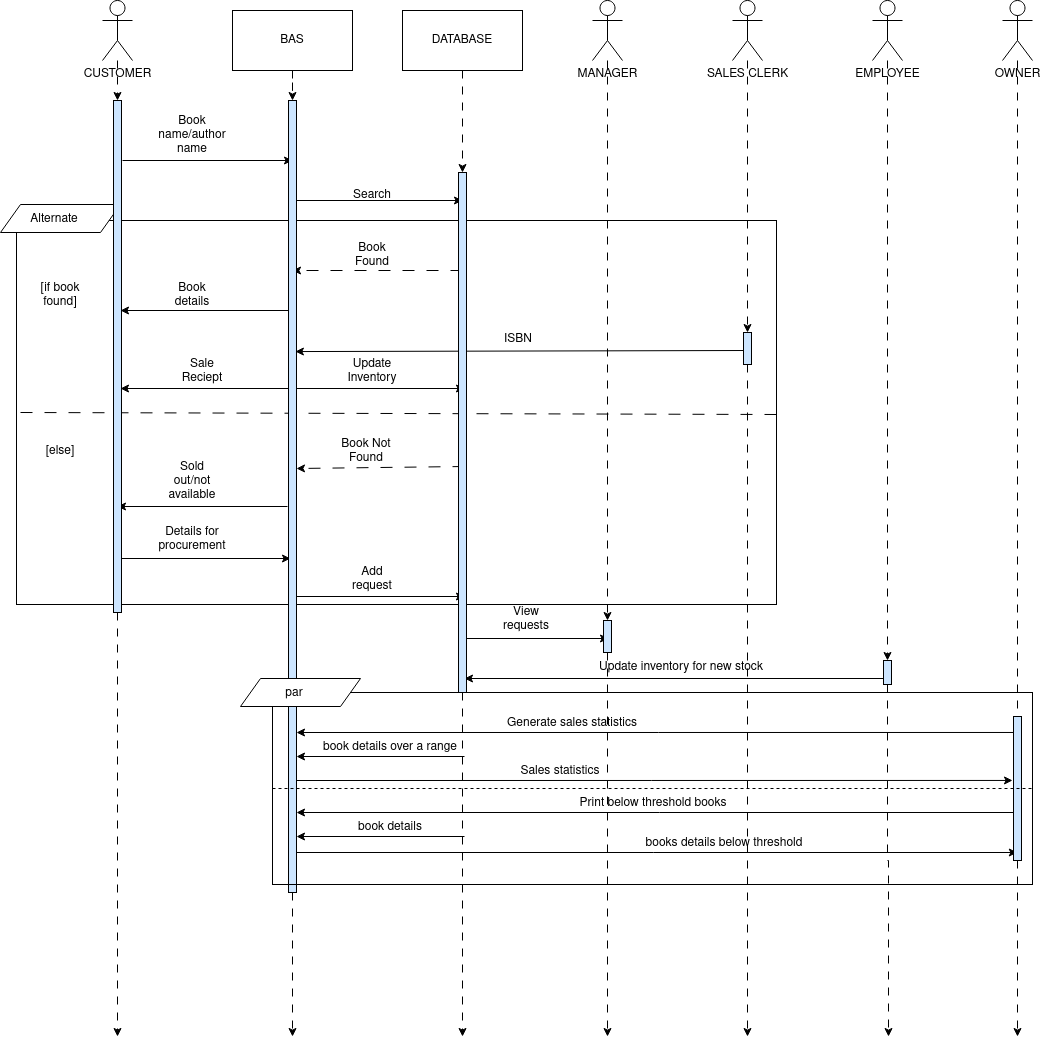

The diagram above was exported from draw.io. Its source (the exported page's mxGraphModel, read from the mxfile embedded in the PNG):
<mxGraphModel dx="992" dy="579" grid="1" gridSize="8" guides="1" tooltips="1" connect="1" arrows="1" fold="1" page="1" pageScale="1" pageWidth="850" pageHeight="1100" background="none" math="0" shadow="0">
  <root>
    <mxCell id="0" />
    <mxCell id="1" parent="0" />
    <mxCell id="Lq3IlOanc7XrzTtZ5ufT-54" value="" style="rounded=0;whiteSpace=wrap;html=1;fillColor=none;" parent="1" vertex="1">
      <mxGeometry x="24" y="280" width="760" height="384" as="geometry" />
    </mxCell>
    <mxCell id="Lq3IlOanc7XrzTtZ5ufT-13" style="edgeStyle=orthogonalEdgeStyle;rounded=0;orthogonalLoop=1;jettySize=auto;html=1;exitX=0.5;exitY=1;exitDx=0;exitDy=0;dashed=1;dashPattern=8 8;" parent="1" source="Lq3IlOanc7XrzTtZ5ufT-73" edge="1">
      <mxGeometry relative="1" as="geometry">
        <mxPoint x="300" y="1096" as="targetPoint" />
      </mxGeometry>
    </mxCell>
    <mxCell id="Lq3IlOanc7XrzTtZ5ufT-2" value="BAS" style="rounded=0;whiteSpace=wrap;html=1;" parent="1" vertex="1">
      <mxGeometry x="240" y="70" width="120" height="60" as="geometry" />
    </mxCell>
    <mxCell id="Lq3IlOanc7XrzTtZ5ufT-14" style="edgeStyle=orthogonalEdgeStyle;rounded=0;orthogonalLoop=1;jettySize=auto;html=1;exitX=0.5;exitY=1;exitDx=0;exitDy=0;dashed=1;dashPattern=8 8;" parent="1" source="Lq3IlOanc7XrzTtZ5ufT-78" edge="1">
      <mxGeometry relative="1" as="geometry">
        <mxPoint x="470" y="1096" as="targetPoint" />
      </mxGeometry>
    </mxCell>
    <mxCell id="Lq3IlOanc7XrzTtZ5ufT-3" value="DATABASE" style="rounded=0;whiteSpace=wrap;html=1;" parent="1" vertex="1">
      <mxGeometry x="410" y="70" width="120" height="60" as="geometry" />
    </mxCell>
    <mxCell id="Lq3IlOanc7XrzTtZ5ufT-11" style="edgeStyle=orthogonalEdgeStyle;rounded=0;orthogonalLoop=1;jettySize=auto;html=1;dashed=1;dashPattern=8 8;" parent="1" source="Lq3IlOanc7XrzTtZ5ufT-75" edge="1">
      <mxGeometry relative="1" as="geometry">
        <mxPoint x="125" y="1096" as="targetPoint" />
      </mxGeometry>
    </mxCell>
    <mxCell id="Lq3IlOanc7XrzTtZ5ufT-4" value="CUSTOMER" style="shape=umlActor;verticalLabelPosition=bottom;verticalAlign=top;html=1;outlineConnect=0;rounded=0;" parent="1" vertex="1">
      <mxGeometry x="110" y="60" width="30" height="60" as="geometry" />
    </mxCell>
    <mxCell id="Lq3IlOanc7XrzTtZ5ufT-15" style="edgeStyle=orthogonalEdgeStyle;rounded=0;orthogonalLoop=1;jettySize=auto;html=1;dashed=1;dashPattern=8 8;" parent="1" source="Lq3IlOanc7XrzTtZ5ufT-80" edge="1">
      <mxGeometry relative="1" as="geometry">
        <mxPoint x="615" y="1096" as="targetPoint" />
      </mxGeometry>
    </mxCell>
    <mxCell id="Lq3IlOanc7XrzTtZ5ufT-5" value="MANAGER" style="shape=umlActor;verticalLabelPosition=bottom;verticalAlign=top;html=1;outlineConnect=0;rounded=0;" parent="1" vertex="1">
      <mxGeometry x="600" y="60" width="30" height="60" as="geometry" />
    </mxCell>
    <mxCell id="Lq3IlOanc7XrzTtZ5ufT-16" style="edgeStyle=orthogonalEdgeStyle;rounded=0;orthogonalLoop=1;jettySize=auto;html=1;dashed=1;dashPattern=8 8;" parent="1" source="Lq3IlOanc7XrzTtZ5ufT-82" edge="1">
      <mxGeometry relative="1" as="geometry">
        <mxPoint x="755" y="1096" as="targetPoint" />
      </mxGeometry>
    </mxCell>
    <mxCell id="Lq3IlOanc7XrzTtZ5ufT-6" value="SALES CLERK" style="shape=umlActor;verticalLabelPosition=bottom;verticalAlign=top;html=1;outlineConnect=0;rounded=0;" parent="1" vertex="1">
      <mxGeometry x="740" y="60" width="30" height="60" as="geometry" />
    </mxCell>
    <mxCell id="Lq3IlOanc7XrzTtZ5ufT-17" style="edgeStyle=orthogonalEdgeStyle;rounded=0;orthogonalLoop=1;jettySize=auto;html=1;dashed=1;dashPattern=8 8;" parent="1" source="Lq3IlOanc7XrzTtZ5ufT-84" edge="1">
      <mxGeometry relative="1" as="geometry">
        <mxPoint x="896" y="1096" as="targetPoint" />
      </mxGeometry>
    </mxCell>
    <mxCell id="Lq3IlOanc7XrzTtZ5ufT-9" value="EMPLOYEE" style="shape=umlActor;verticalLabelPosition=bottom;verticalAlign=top;html=1;outlineConnect=0;rounded=0;" parent="1" vertex="1">
      <mxGeometry x="880" y="60" width="30" height="60" as="geometry" />
    </mxCell>
    <mxCell id="Lq3IlOanc7XrzTtZ5ufT-18" style="edgeStyle=orthogonalEdgeStyle;rounded=0;orthogonalLoop=1;jettySize=auto;html=1;dashed=1;dashPattern=8 8;" parent="1" source="Lq3IlOanc7XrzTtZ5ufT-10" edge="1">
      <mxGeometry relative="1" as="geometry">
        <mxPoint x="1025" y="1096" as="targetPoint" />
      </mxGeometry>
    </mxCell>
    <mxCell id="Lq3IlOanc7XrzTtZ5ufT-10" value="OWNER" style="shape=umlActor;verticalLabelPosition=bottom;verticalAlign=top;html=1;outlineConnect=0;rounded=0;" parent="1" vertex="1">
      <mxGeometry x="1010" y="60" width="30" height="60" as="geometry" />
    </mxCell>
    <mxCell id="Lq3IlOanc7XrzTtZ5ufT-19" value="" style="endArrow=classic;html=1;rounded=0;" parent="1" edge="1">
      <mxGeometry width="50" height="50" relative="1" as="geometry">
        <mxPoint x="130" y="220" as="sourcePoint" />
        <mxPoint x="300" y="220" as="targetPoint" />
      </mxGeometry>
    </mxCell>
    <mxCell id="Lq3IlOanc7XrzTtZ5ufT-20" value="Book name/author name" style="text;html=1;strokeColor=none;fillColor=none;align=center;verticalAlign=middle;whiteSpace=wrap;rounded=0;" parent="1" vertex="1">
      <mxGeometry x="170" y="180" width="60" height="30" as="geometry" />
    </mxCell>
    <mxCell id="Lq3IlOanc7XrzTtZ5ufT-21" value="" style="endArrow=classic;html=1;rounded=0;" parent="1" edge="1">
      <mxGeometry width="50" height="50" relative="1" as="geometry">
        <mxPoint x="300" y="260" as="sourcePoint" />
        <mxPoint x="470" y="260" as="targetPoint" />
      </mxGeometry>
    </mxCell>
    <mxCell id="Lq3IlOanc7XrzTtZ5ufT-22" value="Search" style="text;html=1;strokeColor=none;fillColor=none;align=center;verticalAlign=middle;whiteSpace=wrap;rounded=0;" parent="1" vertex="1">
      <mxGeometry x="350" y="240" width="60" height="30" as="geometry" />
    </mxCell>
    <mxCell id="Lq3IlOanc7XrzTtZ5ufT-24" value="" style="endArrow=classic;html=1;rounded=0;dashed=1;dashPattern=12 12;" parent="1" edge="1">
      <mxGeometry width="50" height="50" relative="1" as="geometry">
        <mxPoint x="470" y="330" as="sourcePoint" />
        <mxPoint x="300" y="330" as="targetPoint" />
      </mxGeometry>
    </mxCell>
    <mxCell id="Lq3IlOanc7XrzTtZ5ufT-25" value="Book Found" style="text;html=1;strokeColor=none;fillColor=none;align=center;verticalAlign=middle;whiteSpace=wrap;rounded=0;" parent="1" vertex="1">
      <mxGeometry x="350" y="300" width="60" height="30" as="geometry" />
    </mxCell>
    <mxCell id="Lq3IlOanc7XrzTtZ5ufT-32" value="" style="endArrow=classic;html=1;rounded=0;" parent="1" edge="1">
      <mxGeometry width="50" height="50" relative="1" as="geometry">
        <mxPoint x="296" y="370" as="sourcePoint" />
        <mxPoint x="128" y="370" as="targetPoint" />
      </mxGeometry>
    </mxCell>
    <mxCell id="Lq3IlOanc7XrzTtZ5ufT-33" value="Book details" style="text;html=1;strokeColor=none;fillColor=none;align=center;verticalAlign=middle;whiteSpace=wrap;rounded=0;" parent="1" vertex="1">
      <mxGeometry x="170" y="340" width="60" height="30" as="geometry" />
    </mxCell>
    <mxCell id="Lq3IlOanc7XrzTtZ5ufT-36" value="" style="endArrow=classic;html=1;rounded=0;entryX=0.862;entryY=0.317;entryDx=0;entryDy=0;entryPerimeter=0;" parent="1" target="Lq3IlOanc7XrzTtZ5ufT-73" edge="1">
      <mxGeometry width="50" height="50" relative="1" as="geometry">
        <mxPoint x="752" y="410" as="sourcePoint" />
        <mxPoint x="296" y="410" as="targetPoint" />
      </mxGeometry>
    </mxCell>
    <mxCell id="Lq3IlOanc7XrzTtZ5ufT-37" value="ISBN" style="text;html=1;strokeColor=none;fillColor=none;align=center;verticalAlign=middle;whiteSpace=wrap;rounded=0;" parent="1" vertex="1">
      <mxGeometry x="496" y="384" width="60" height="30" as="geometry" />
    </mxCell>
    <mxCell id="Lq3IlOanc7XrzTtZ5ufT-38" value="" style="endArrow=classic;html=1;rounded=0;" parent="1" edge="1">
      <mxGeometry width="50" height="50" relative="1" as="geometry">
        <mxPoint x="296" y="448" as="sourcePoint" />
        <mxPoint x="472" y="448" as="targetPoint" />
      </mxGeometry>
    </mxCell>
    <mxCell id="Lq3IlOanc7XrzTtZ5ufT-40" value="Update Inventory" style="text;html=1;strokeColor=none;fillColor=none;align=center;verticalAlign=middle;whiteSpace=wrap;rounded=0;" parent="1" vertex="1">
      <mxGeometry x="350" y="416" width="60" height="30" as="geometry" />
    </mxCell>
    <mxCell id="Lq3IlOanc7XrzTtZ5ufT-41" value="" style="endArrow=classic;html=1;rounded=0;" parent="1" edge="1">
      <mxGeometry width="50" height="50" relative="1" as="geometry">
        <mxPoint x="296" y="448" as="sourcePoint" />
        <mxPoint x="128" y="448" as="targetPoint" />
      </mxGeometry>
    </mxCell>
    <mxCell id="Lq3IlOanc7XrzTtZ5ufT-42" value="Sale Reciept" style="text;html=1;strokeColor=none;fillColor=none;align=center;verticalAlign=middle;whiteSpace=wrap;rounded=0;" parent="1" vertex="1">
      <mxGeometry x="180" y="416" width="60" height="30" as="geometry" />
    </mxCell>
    <mxCell id="Lq3IlOanc7XrzTtZ5ufT-43" value="" style="endArrow=classic;html=1;rounded=0;dashed=1;dashPattern=12 12;" parent="1" edge="1">
      <mxGeometry width="50" height="50" relative="1" as="geometry">
        <mxPoint x="472" y="526" as="sourcePoint" />
        <mxPoint x="304" y="528" as="targetPoint" />
      </mxGeometry>
    </mxCell>
    <mxCell id="Lq3IlOanc7XrzTtZ5ufT-44" value="Book Not Found" style="text;html=1;strokeColor=none;fillColor=none;align=center;verticalAlign=middle;whiteSpace=wrap;rounded=0;" parent="1" vertex="1">
      <mxGeometry x="344" y="496" width="60" height="30" as="geometry" />
    </mxCell>
    <mxCell id="Lq3IlOanc7XrzTtZ5ufT-45" value="" style="endArrow=classic;html=1;rounded=0;" parent="1" edge="1">
      <mxGeometry width="50" height="50" relative="1" as="geometry">
        <mxPoint x="295" y="566" as="sourcePoint" />
        <mxPoint x="125" y="566" as="targetPoint" />
      </mxGeometry>
    </mxCell>
    <mxCell id="Lq3IlOanc7XrzTtZ5ufT-46" value="Sold out/not available" style="text;html=1;strokeColor=none;fillColor=none;align=center;verticalAlign=middle;whiteSpace=wrap;rounded=0;" parent="1" vertex="1">
      <mxGeometry x="170" y="526" width="60" height="30" as="geometry" />
    </mxCell>
    <mxCell id="Lq3IlOanc7XrzTtZ5ufT-47" value="" style="endArrow=classic;html=1;rounded=0;" parent="1" edge="1">
      <mxGeometry width="50" height="50" relative="1" as="geometry">
        <mxPoint x="122" y="618" as="sourcePoint" />
        <mxPoint x="298" y="618" as="targetPoint" />
      </mxGeometry>
    </mxCell>
    <mxCell id="Lq3IlOanc7XrzTtZ5ufT-49" value="Details for procurement" style="text;html=1;strokeColor=none;fillColor=none;align=center;verticalAlign=middle;whiteSpace=wrap;rounded=0;" parent="1" vertex="1">
      <mxGeometry x="170" y="584" width="60" height="30" as="geometry" />
    </mxCell>
    <mxCell id="Lq3IlOanc7XrzTtZ5ufT-50" value="" style="endArrow=classic;html=1;rounded=0;" parent="1" edge="1">
      <mxGeometry width="50" height="50" relative="1" as="geometry">
        <mxPoint x="296" y="656" as="sourcePoint" />
        <mxPoint x="472" y="656" as="targetPoint" />
      </mxGeometry>
    </mxCell>
    <mxCell id="Lq3IlOanc7XrzTtZ5ufT-51" value="Add request" style="text;html=1;strokeColor=none;fillColor=none;align=center;verticalAlign=middle;whiteSpace=wrap;rounded=0;" parent="1" vertex="1">
      <mxGeometry x="350" y="624" width="60" height="30" as="geometry" />
    </mxCell>
    <mxCell id="Lq3IlOanc7XrzTtZ5ufT-52" value="" style="endArrow=classic;html=1;rounded=0;" parent="1" edge="1">
      <mxGeometry width="50" height="50" relative="1" as="geometry">
        <mxPoint x="472" y="698" as="sourcePoint" />
        <mxPoint x="616" y="698" as="targetPoint" />
      </mxGeometry>
    </mxCell>
    <mxCell id="Lq3IlOanc7XrzTtZ5ufT-53" value="View requests" style="text;html=1;strokeColor=none;fillColor=none;align=center;verticalAlign=middle;whiteSpace=wrap;rounded=0;" parent="1" vertex="1">
      <mxGeometry x="504" y="664" width="60" height="30" as="geometry" />
    </mxCell>
    <mxCell id="Lq3IlOanc7XrzTtZ5ufT-55" value="" style="shape=parallelogram;perimeter=parallelogramPerimeter;whiteSpace=wrap;html=1;fixedSize=1;" parent="1" vertex="1">
      <mxGeometry x="8" y="264" width="120" height="28" as="geometry" />
    </mxCell>
    <mxCell id="Lq3IlOanc7XrzTtZ5ufT-56" value="Alternate" style="text;html=1;strokeColor=none;fillColor=none;align=center;verticalAlign=middle;whiteSpace=wrap;rounded=0;" parent="1" vertex="1">
      <mxGeometry x="32" y="264" width="60" height="30" as="geometry" />
    </mxCell>
    <mxCell id="Lq3IlOanc7XrzTtZ5ufT-60" value="[if book found]" style="text;html=1;strokeColor=none;fillColor=none;align=center;verticalAlign=middle;whiteSpace=wrap;rounded=0;" parent="1" vertex="1">
      <mxGeometry x="38" y="340" width="60" height="30" as="geometry" />
    </mxCell>
    <mxCell id="Lq3IlOanc7XrzTtZ5ufT-61" value="[else]" style="text;html=1;strokeColor=none;fillColor=none;align=center;verticalAlign=middle;whiteSpace=wrap;rounded=0;" parent="1" vertex="1">
      <mxGeometry x="38" y="496" width="60" height="30" as="geometry" />
    </mxCell>
    <mxCell id="Lq3IlOanc7XrzTtZ5ufT-62" value="" style="endArrow=classic;html=1;rounded=0;" parent="1" edge="1">
      <mxGeometry width="50" height="50" relative="1" as="geometry">
        <mxPoint x="896" y="738" as="sourcePoint" />
        <mxPoint x="472" y="738" as="targetPoint" />
      </mxGeometry>
    </mxCell>
    <mxCell id="Lq3IlOanc7XrzTtZ5ufT-63" value="Update inventory for new stock" style="text;html=1;strokeColor=none;fillColor=none;align=center;verticalAlign=middle;whiteSpace=wrap;rounded=0;" parent="1" vertex="1">
      <mxGeometry x="600" y="712" width="178" height="30" as="geometry" />
    </mxCell>
    <mxCell id="Lq3IlOanc7XrzTtZ5ufT-64" value="" style="endArrow=classic;html=1;rounded=0;exitX=0.125;exitY=0.111;exitDx=0;exitDy=0;exitPerimeter=0;" parent="1" edge="1" source="Lq3IlOanc7XrzTtZ5ufT-86">
      <mxGeometry width="50" height="50" relative="1" as="geometry">
        <mxPoint x="896" y="792" as="sourcePoint" />
        <mxPoint x="304" y="792" as="targetPoint" />
      </mxGeometry>
    </mxCell>
    <mxCell id="Lq3IlOanc7XrzTtZ5ufT-65" value="Generate sales statistics" style="text;html=1;strokeColor=none;fillColor=none;align=center;verticalAlign=middle;whiteSpace=wrap;rounded=0;" parent="1" vertex="1">
      <mxGeometry x="504" y="768" width="152" height="30" as="geometry" />
    </mxCell>
    <mxCell id="Lq3IlOanc7XrzTtZ5ufT-66" value="" style="endArrow=none;html=1;rounded=0;strokeColor=default;startArrow=classic;startFill=1;endFill=0;exitX=-0.125;exitY=0.444;exitDx=0;exitDy=0;exitPerimeter=0;" parent="1" edge="1" source="Lq3IlOanc7XrzTtZ5ufT-86">
      <mxGeometry width="50" height="50" relative="1" as="geometry">
        <mxPoint x="896" y="840" as="sourcePoint" />
        <mxPoint x="304" y="840" as="targetPoint" />
      </mxGeometry>
    </mxCell>
    <mxCell id="Lq3IlOanc7XrzTtZ5ufT-67" value="Sales statistics" style="text;html=1;strokeColor=none;fillColor=none;align=center;verticalAlign=middle;whiteSpace=wrap;rounded=0;" parent="1" vertex="1">
      <mxGeometry x="520" y="816" width="96" height="30" as="geometry" />
    </mxCell>
    <mxCell id="Lq3IlOanc7XrzTtZ5ufT-68" value="" style="endArrow=none;html=1;rounded=0;entryX=0;entryY=0.5;entryDx=0;entryDy=0;endFill=0;dashed=1;dashPattern=12 12;" parent="1" target="Lq3IlOanc7XrzTtZ5ufT-54" edge="1">
      <mxGeometry width="50" height="50" relative="1" as="geometry">
        <mxPoint x="784" y="474" as="sourcePoint" />
        <mxPoint x="834" y="424" as="targetPoint" />
      </mxGeometry>
    </mxCell>
    <mxCell id="Lq3IlOanc7XrzTtZ5ufT-69" value="" style="endArrow=none;html=1;rounded=0;strokeColor=default;startArrow=classic;startFill=1;endFill=0;" parent="1" edge="1">
      <mxGeometry width="50" height="50" relative="1" as="geometry">
        <mxPoint x="1024.800048828125" y="912" as="sourcePoint" />
        <mxPoint x="304" y="912" as="targetPoint" />
      </mxGeometry>
    </mxCell>
    <mxCell id="Lq3IlOanc7XrzTtZ5ufT-70" value="books details below threshold " style="text;html=1;strokeColor=none;fillColor=none;align=center;verticalAlign=middle;whiteSpace=wrap;rounded=0;" parent="1" vertex="1">
      <mxGeometry x="648" y="888" width="168" height="30" as="geometry" />
    </mxCell>
    <mxCell id="Lq3IlOanc7XrzTtZ5ufT-71" value="" style="endArrow=classic;html=1;rounded=0;" parent="1" edge="1">
      <mxGeometry width="50" height="50" relative="1" as="geometry">
        <mxPoint x="1024" y="872" as="sourcePoint" />
        <mxPoint x="304" y="872" as="targetPoint" />
      </mxGeometry>
    </mxCell>
    <mxCell id="Lq3IlOanc7XrzTtZ5ufT-72" value="Print below threshold books" style="text;html=1;strokeColor=none;fillColor=none;align=center;verticalAlign=middle;whiteSpace=wrap;rounded=0;" parent="1" vertex="1">
      <mxGeometry x="538" y="848" width="246" height="30" as="geometry" />
    </mxCell>
    <mxCell id="Lq3IlOanc7XrzTtZ5ufT-74" value="" style="edgeStyle=orthogonalEdgeStyle;rounded=0;orthogonalLoop=1;jettySize=auto;html=1;exitX=0.5;exitY=1;exitDx=0;exitDy=0;dashed=1;dashPattern=8 8;" parent="1" source="Lq3IlOanc7XrzTtZ5ufT-2" target="Lq3IlOanc7XrzTtZ5ufT-73" edge="1">
      <mxGeometry relative="1" as="geometry">
        <mxPoint x="300" y="1184" as="targetPoint" />
        <mxPoint x="300" y="130" as="sourcePoint" />
      </mxGeometry>
    </mxCell>
    <mxCell id="Lq3IlOanc7XrzTtZ5ufT-73" value="" style="rounded=0;whiteSpace=wrap;html=1;fillColor=#CCE5FF;" parent="1" vertex="1">
      <mxGeometry x="296" y="160" width="8" height="792" as="geometry" />
    </mxCell>
    <mxCell id="Lq3IlOanc7XrzTtZ5ufT-76" value="" style="edgeStyle=orthogonalEdgeStyle;rounded=0;orthogonalLoop=1;jettySize=auto;html=1;dashed=1;dashPattern=8 8;" parent="1" source="Lq3IlOanc7XrzTtZ5ufT-4" target="Lq3IlOanc7XrzTtZ5ufT-75" edge="1">
      <mxGeometry relative="1" as="geometry">
        <mxPoint x="125" y="1184" as="targetPoint" />
        <mxPoint x="125" y="120" as="sourcePoint" />
      </mxGeometry>
    </mxCell>
    <mxCell id="Lq3IlOanc7XrzTtZ5ufT-75" value="" style="rounded=0;whiteSpace=wrap;html=1;fillColor=#CCE5FF;" parent="1" vertex="1">
      <mxGeometry x="121" y="160" width="8" height="512" as="geometry" />
    </mxCell>
    <mxCell id="Lq3IlOanc7XrzTtZ5ufT-79" value="" style="edgeStyle=orthogonalEdgeStyle;rounded=0;orthogonalLoop=1;jettySize=auto;html=1;exitX=0.5;exitY=1;exitDx=0;exitDy=0;dashed=1;dashPattern=8 8;" parent="1" source="Lq3IlOanc7XrzTtZ5ufT-3" target="Lq3IlOanc7XrzTtZ5ufT-78" edge="1">
      <mxGeometry relative="1" as="geometry">
        <mxPoint x="470" y="1184" as="targetPoint" />
        <mxPoint x="470" y="130" as="sourcePoint" />
      </mxGeometry>
    </mxCell>
    <mxCell id="Lq3IlOanc7XrzTtZ5ufT-78" value="" style="rounded=0;whiteSpace=wrap;html=1;gradientColor=none;fillColor=#CCE5FF;fillStyle=solid;" parent="1" vertex="1">
      <mxGeometry x="466" y="232" width="8" height="520" as="geometry" />
    </mxCell>
    <mxCell id="Lq3IlOanc7XrzTtZ5ufT-81" value="" style="edgeStyle=orthogonalEdgeStyle;rounded=0;orthogonalLoop=1;jettySize=auto;html=1;dashed=1;dashPattern=8 8;" parent="1" source="Lq3IlOanc7XrzTtZ5ufT-5" target="Lq3IlOanc7XrzTtZ5ufT-80" edge="1">
      <mxGeometry relative="1" as="geometry">
        <mxPoint x="615" y="1184" as="targetPoint" />
        <mxPoint x="615" y="120" as="sourcePoint" />
      </mxGeometry>
    </mxCell>
    <mxCell id="Lq3IlOanc7XrzTtZ5ufT-80" value="" style="rounded=0;whiteSpace=wrap;html=1;gradientColor=none;fillColor=#CCE5FF;fillStyle=solid;" parent="1" vertex="1">
      <mxGeometry x="611" y="680" width="8" height="32" as="geometry" />
    </mxCell>
    <mxCell id="Lq3IlOanc7XrzTtZ5ufT-83" value="" style="edgeStyle=orthogonalEdgeStyle;rounded=0;orthogonalLoop=1;jettySize=auto;html=1;dashed=1;dashPattern=8 8;" parent="1" source="Lq3IlOanc7XrzTtZ5ufT-6" target="Lq3IlOanc7XrzTtZ5ufT-82" edge="1">
      <mxGeometry relative="1" as="geometry">
        <mxPoint x="755" y="1184" as="targetPoint" />
        <mxPoint x="755" y="120" as="sourcePoint" />
      </mxGeometry>
    </mxCell>
    <mxCell id="Lq3IlOanc7XrzTtZ5ufT-82" value="" style="rounded=0;whiteSpace=wrap;html=1;gradientColor=none;fillColor=#CCE5FF;fillStyle=solid;" parent="1" vertex="1">
      <mxGeometry x="751" y="392" width="8" height="32" as="geometry" />
    </mxCell>
    <mxCell id="Lq3IlOanc7XrzTtZ5ufT-85" value="" style="edgeStyle=orthogonalEdgeStyle;rounded=0;orthogonalLoop=1;jettySize=auto;html=1;dashed=1;dashPattern=8 8;" parent="1" source="Lq3IlOanc7XrzTtZ5ufT-9" target="Lq3IlOanc7XrzTtZ5ufT-84" edge="1">
      <mxGeometry relative="1" as="geometry">
        <mxPoint x="896" y="1184" as="targetPoint" />
        <mxPoint x="895" y="120" as="sourcePoint" />
      </mxGeometry>
    </mxCell>
    <mxCell id="Lq3IlOanc7XrzTtZ5ufT-84" value="" style="rounded=0;whiteSpace=wrap;html=1;gradientColor=none;fillColor=#CCE5FF;fillStyle=solid;" parent="1" vertex="1">
      <mxGeometry x="891" y="720" width="8" height="24" as="geometry" />
    </mxCell>
    <mxCell id="Lq3IlOanc7XrzTtZ5ufT-86" value="" style="rounded=0;whiteSpace=wrap;html=1;gradientColor=none;fillColor=#CCE5FF;fillStyle=solid;" parent="1" vertex="1">
      <mxGeometry x="1021" y="776" width="8" height="144" as="geometry" />
    </mxCell>
    <mxCell id="A_aEzdSpu8Ci-cgFoqhX-1" value="" style="endArrow=classic;html=1;rounded=0;" edge="1" parent="1">
      <mxGeometry width="50" height="50" relative="1" as="geometry">
        <mxPoint x="472" y="816" as="sourcePoint" />
        <mxPoint x="304" y="816" as="targetPoint" />
      </mxGeometry>
    </mxCell>
    <mxCell id="A_aEzdSpu8Ci-cgFoqhX-2" value="book details over a range" style="text;html=1;strokeColor=none;fillColor=none;align=center;verticalAlign=middle;whiteSpace=wrap;rounded=0;" vertex="1" parent="1">
      <mxGeometry x="322" y="792" width="152" height="30" as="geometry" />
    </mxCell>
    <mxCell id="A_aEzdSpu8Ci-cgFoqhX-3" value="" style="rounded=0;whiteSpace=wrap;html=1;fillColor=none;" vertex="1" parent="1">
      <mxGeometry x="280" y="752" width="760" height="192" as="geometry" />
    </mxCell>
    <mxCell id="A_aEzdSpu8Ci-cgFoqhX-5" value="" style="shape=parallelogram;perimeter=parallelogramPerimeter;whiteSpace=wrap;html=1;fixedSize=1;" vertex="1" parent="1">
      <mxGeometry x="248" y="738" width="120" height="28" as="geometry" />
    </mxCell>
    <mxCell id="A_aEzdSpu8Ci-cgFoqhX-6" value="par" style="text;html=1;strokeColor=none;fillColor=none;align=center;verticalAlign=middle;whiteSpace=wrap;rounded=0;" vertex="1" parent="1">
      <mxGeometry x="272" y="738" width="60" height="30" as="geometry" />
    </mxCell>
    <mxCell id="A_aEzdSpu8Ci-cgFoqhX-7" value="" style="endArrow=none;dashed=1;html=1;rounded=0;entryX=1;entryY=0.5;entryDx=0;entryDy=0;exitX=0;exitY=0.5;exitDx=0;exitDy=0;" edge="1" parent="1" source="A_aEzdSpu8Ci-cgFoqhX-3" target="A_aEzdSpu8Ci-cgFoqhX-3">
      <mxGeometry width="50" height="50" relative="1" as="geometry">
        <mxPoint x="536" y="802" as="sourcePoint" />
        <mxPoint x="586" y="752" as="targetPoint" />
      </mxGeometry>
    </mxCell>
    <mxCell id="A_aEzdSpu8Ci-cgFoqhX-8" value="" style="endArrow=classic;html=1;rounded=0;" edge="1" parent="1">
      <mxGeometry width="50" height="50" relative="1" as="geometry">
        <mxPoint x="472" y="896" as="sourcePoint" />
        <mxPoint x="304" y="896" as="targetPoint" />
      </mxGeometry>
    </mxCell>
    <mxCell id="A_aEzdSpu8Ci-cgFoqhX-9" value="book details" style="text;html=1;strokeColor=none;fillColor=none;align=center;verticalAlign=middle;whiteSpace=wrap;rounded=0;" vertex="1" parent="1">
      <mxGeometry x="322" y="872" width="152" height="30" as="geometry" />
    </mxCell>
  </root>
</mxGraphModel>